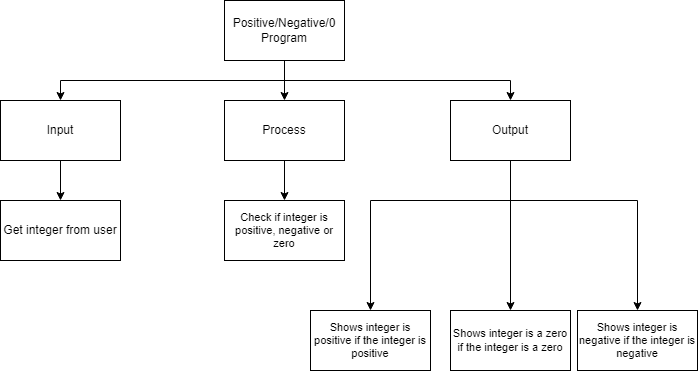

The diagram above was exported from draw.io. Its source (the exported page's mxGraphModel, read from the mxfile embedded in the PNG):
<mxGraphModel dx="895" dy="624" grid="1" gridSize="10" guides="1" tooltips="1" connect="1" arrows="1" fold="1" page="1" pageScale="1" pageWidth="827" pageHeight="1169" math="0" shadow="0">
  <root>
    <mxCell id="0" />
    <mxCell id="1" parent="0" />
    <mxCell id="9" style="edgeStyle=orthogonalEdgeStyle;html=1;entryX=0.5;entryY=0;entryDx=0;entryDy=0;rounded=0;" parent="1" source="2" target="4" edge="1">
      <mxGeometry relative="1" as="geometry" />
    </mxCell>
    <mxCell id="10" style="edgeStyle=orthogonalEdgeStyle;shape=connector;rounded=0;html=1;entryX=0.5;entryY=0;entryDx=0;entryDy=0;labelBackgroundColor=default;fontFamily=Helvetica;fontSize=11;fontColor=default;endArrow=classic;strokeColor=default;" parent="1" source="2" target="3" edge="1">
      <mxGeometry relative="1" as="geometry">
        <Array as="points">
          <mxPoint x="414" y="200" />
          <mxPoint x="190" y="200" />
        </Array>
      </mxGeometry>
    </mxCell>
    <mxCell id="11" style="edgeStyle=orthogonalEdgeStyle;shape=connector;rounded=0;html=1;entryX=0.5;entryY=0;entryDx=0;entryDy=0;labelBackgroundColor=default;fontFamily=Helvetica;fontSize=11;fontColor=default;endArrow=classic;strokeColor=default;" parent="1" source="2" target="5" edge="1">
      <mxGeometry relative="1" as="geometry">
        <Array as="points">
          <mxPoint x="414" y="200" />
          <mxPoint x="640" y="200" />
        </Array>
      </mxGeometry>
    </mxCell>
    <mxCell id="2" value="Positive/Negative/0 Program" style="rounded=0;whiteSpace=wrap;html=1;" parent="1" vertex="1">
      <mxGeometry x="354" y="120" width="120" height="60" as="geometry" />
    </mxCell>
    <mxCell id="14" style="edgeStyle=orthogonalEdgeStyle;shape=connector;rounded=0;html=1;entryX=0.5;entryY=0;entryDx=0;entryDy=0;labelBackgroundColor=default;fontFamily=Helvetica;fontSize=11;fontColor=default;endArrow=classic;strokeColor=default;" parent="1" source="3" target="6" edge="1">
      <mxGeometry relative="1" as="geometry" />
    </mxCell>
    <mxCell id="3" value="Input" style="rounded=0;whiteSpace=wrap;html=1;" parent="1" vertex="1">
      <mxGeometry x="130" y="220" width="120" height="60" as="geometry" />
    </mxCell>
    <mxCell id="18" style="edgeStyle=orthogonalEdgeStyle;html=1;entryX=0.5;entryY=0;entryDx=0;entryDy=0;rounded=0;" parent="1" source="4" target="16" edge="1">
      <mxGeometry relative="1" as="geometry" />
    </mxCell>
    <mxCell id="4" value="Process" style="rounded=0;whiteSpace=wrap;html=1;" parent="1" vertex="1">
      <mxGeometry x="354" y="220" width="120" height="60" as="geometry" />
    </mxCell>
    <mxCell id="27" style="edgeStyle=orthogonalEdgeStyle;html=1;entryX=0.5;entryY=0;entryDx=0;entryDy=0;rounded=0;" edge="1" parent="1" source="5" target="24">
      <mxGeometry relative="1" as="geometry">
        <Array as="points">
          <mxPoint x="640" y="320" />
          <mxPoint x="500" y="320" />
        </Array>
      </mxGeometry>
    </mxCell>
    <mxCell id="28" style="edgeStyle=orthogonalEdgeStyle;html=1;entryX=0.5;entryY=0;entryDx=0;entryDy=0;rounded=0;" edge="1" parent="1" source="5" target="26">
      <mxGeometry relative="1" as="geometry" />
    </mxCell>
    <mxCell id="29" style="edgeStyle=orthogonalEdgeStyle;html=1;entryX=0.5;entryY=0;entryDx=0;entryDy=0;rounded=0;" edge="1" parent="1" source="5" target="25">
      <mxGeometry relative="1" as="geometry">
        <Array as="points">
          <mxPoint x="640" y="320" />
          <mxPoint x="767" y="320" />
        </Array>
      </mxGeometry>
    </mxCell>
    <mxCell id="5" value="Output" style="rounded=0;whiteSpace=wrap;html=1;" parent="1" vertex="1">
      <mxGeometry x="580" y="220" width="120" height="60" as="geometry" />
    </mxCell>
    <mxCell id="6" value="Get integer from user" style="rounded=0;whiteSpace=wrap;html=1;" parent="1" vertex="1">
      <mxGeometry x="130" y="320" width="120" height="60" as="geometry" />
    </mxCell>
    <mxCell id="16" value="Check if integer is positive, negative or zero" style="rounded=0;whiteSpace=wrap;html=1;fontFamily=Helvetica;fontSize=11;fontColor=default;" parent="1" vertex="1">
      <mxGeometry x="354" y="320" width="120" height="60" as="geometry" />
    </mxCell>
    <mxCell id="24" value="Shows integer is positive if the integer is positive" style="rounded=0;whiteSpace=wrap;html=1;fontFamily=Helvetica;fontSize=11;fontColor=default;" vertex="1" parent="1">
      <mxGeometry x="440" y="430" width="120" height="60" as="geometry" />
    </mxCell>
    <mxCell id="25" value="Shows integer is negative if the integer is negative" style="rounded=0;whiteSpace=wrap;html=1;fontFamily=Helvetica;fontSize=11;fontColor=default;" vertex="1" parent="1">
      <mxGeometry x="707" y="430" width="120" height="60" as="geometry" />
    </mxCell>
    <mxCell id="26" value="Shows integer is a zero if the integer is a zero" style="rounded=0;whiteSpace=wrap;html=1;fontFamily=Helvetica;fontSize=11;fontColor=default;" vertex="1" parent="1">
      <mxGeometry x="580" y="430" width="120" height="60" as="geometry" />
    </mxCell>
  </root>
</mxGraphModel>